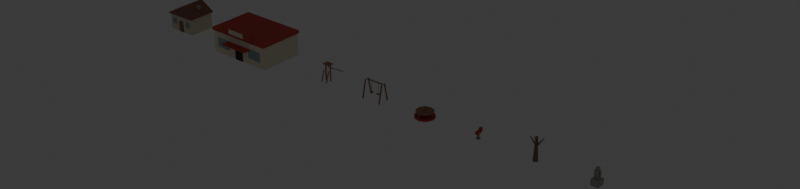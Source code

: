 # Source: ChildhoodMapKit.blend  (saved by Blender 5.2.45; exported with 4.5.12 LTS)
import bpy
from mathutils import Matrix  # noqa: F401  (used for matrix-valued properties, if any)

bpy.ops.wm.read_factory_settings(use_empty=True)
scene = bpy.context.scene
scene.name = 'Scene'

# ---- collections
col_collection = bpy.data.collections.new('Collection'); scene.collection.children.link(col_collection)
col_col_mapkit = bpy.data.collections.new('COL_MapKit'); scene.collection.children.link(col_col_mapkit)

# ---- materials (node trees are filled in below, after node groups)
mat_mat_wall = bpy.data.materials.new('MAT_Wall')
mat_mat_wood = bpy.data.materials.new('MAT_Wood')
mat_mat_glass = bpy.data.materials.new('MAT_Glass')
mat_mat_stone = bpy.data.materials.new('MAT_Stone')
mat_mat_roof = bpy.data.materials.new('MAT_Roof')
mat_mat_cream = bpy.data.materials.new('MAT_Cream')
mat_mat_pizzared = bpy.data.materials.new('MAT_PizzaRed')
mat_mat_dark = bpy.data.materials.new('MAT_Dark')
mat_mat_rustmetal = bpy.data.materials.new('MAT_RustMetal')

# ---- material node trees
mat_mat_wall.use_nodes = True; mat_mat_wall.node_tree.nodes.clear()
_N = mat_mat_wall.node_tree.nodes; _L = mat_mat_wall.node_tree.links
n0 = _N.new('ShaderNodeBsdfPrincipled'); n0.name = 'Principled BSDF'; n0.location = (-200, 100)
n0.inputs[0].default_value = (0.78, 0.72, 0.58, 1.0)
n0.inputs[2].default_value = 1.0
n0.inputs[10].default_value = 0.005
n1 = _N.new('ShaderNodeOutputMaterial'); n1.name = 'Material Output'; n1.location = (200, 100)
_L.new(n0.outputs[0], n1.inputs[0])
n1.is_active_output = True
mat_mat_wood.use_nodes = True; mat_mat_wood.node_tree.nodes.clear()
_N = mat_mat_wood.node_tree.nodes; _L = mat_mat_wood.node_tree.links
n0 = _N.new('ShaderNodeBsdfPrincipled'); n0.name = 'Principled BSDF'; n0.location = (-200, 100)
n0.inputs[0].default_value = (0.3, 0.2, 0.12, 1.0)
n0.inputs[2].default_value = 1.0
n0.inputs[10].default_value = 0.005
n1 = _N.new('ShaderNodeOutputMaterial'); n1.name = 'Material Output'; n1.location = (200, 100)
_L.new(n0.outputs[0], n1.inputs[0])
n1.is_active_output = True
mat_mat_glass.use_nodes = True; mat_mat_glass.node_tree.nodes.clear()
_N = mat_mat_glass.node_tree.nodes; _L = mat_mat_glass.node_tree.links
n0 = _N.new('ShaderNodeBsdfPrincipled'); n0.name = 'Principled BSDF'; n0.location = (-200, 100)
n0.inputs[0].default_value = (0.35, 0.45, 0.45, 1.0)
n0.inputs[2].default_value = 1.0
n0.inputs[10].default_value = 0.005
n1 = _N.new('ShaderNodeOutputMaterial'); n1.name = 'Material Output'; n1.location = (200, 100)
_L.new(n0.outputs[0], n1.inputs[0])
n1.is_active_output = True
mat_mat_stone.use_nodes = True; mat_mat_stone.node_tree.nodes.clear()
_N = mat_mat_stone.node_tree.nodes; _L = mat_mat_stone.node_tree.links
n0 = _N.new('ShaderNodeBsdfPrincipled'); n0.name = 'Principled BSDF'; n0.location = (-200, 100)
n0.inputs[0].default_value = (0.45, 0.45, 0.42, 1.0)
n0.inputs[2].default_value = 1.0
n0.inputs[10].default_value = 0.005
n1 = _N.new('ShaderNodeOutputMaterial'); n1.name = 'Material Output'; n1.location = (200, 100)
_L.new(n0.outputs[0], n1.inputs[0])
n1.is_active_output = True
mat_mat_roof.use_nodes = True; mat_mat_roof.node_tree.nodes.clear()
_N = mat_mat_roof.node_tree.nodes; _L = mat_mat_roof.node_tree.links
n0 = _N.new('ShaderNodeBsdfPrincipled'); n0.name = 'Principled BSDF'; n0.location = (-200, 100)
n0.inputs[0].default_value = (0.35, 0.16, 0.12, 1.0)
n0.inputs[2].default_value = 1.0
n0.inputs[10].default_value = 0.005
n1 = _N.new('ShaderNodeOutputMaterial'); n1.name = 'Material Output'; n1.location = (200, 100)
_L.new(n0.outputs[0], n1.inputs[0])
n1.is_active_output = True
mat_mat_cream.use_nodes = True; mat_mat_cream.node_tree.nodes.clear()
_N = mat_mat_cream.node_tree.nodes; _L = mat_mat_cream.node_tree.links
n0 = _N.new('ShaderNodeBsdfPrincipled'); n0.name = 'Principled BSDF'; n0.location = (-200, 100)
n0.inputs[0].default_value = (0.88, 0.82, 0.66, 1.0)
n0.inputs[2].default_value = 1.0
n0.inputs[10].default_value = 0.005
n1 = _N.new('ShaderNodeOutputMaterial'); n1.name = 'Material Output'; n1.location = (200, 100)
_L.new(n0.outputs[0], n1.inputs[0])
n1.is_active_output = True
mat_mat_pizzared.use_nodes = True; mat_mat_pizzared.node_tree.nodes.clear()
_N = mat_mat_pizzared.node_tree.nodes; _L = mat_mat_pizzared.node_tree.links
n0 = _N.new('ShaderNodeBsdfPrincipled'); n0.name = 'Principled BSDF'; n0.location = (-200, 100)
n0.inputs[0].default_value = (0.65, 0.1, 0.08, 1.0)
n0.inputs[2].default_value = 1.0
n0.inputs[10].default_value = 0.005
n1 = _N.new('ShaderNodeOutputMaterial'); n1.name = 'Material Output'; n1.location = (200, 100)
_L.new(n0.outputs[0], n1.inputs[0])
n1.is_active_output = True
mat_mat_dark.use_nodes = True; mat_mat_dark.node_tree.nodes.clear()
_N = mat_mat_dark.node_tree.nodes; _L = mat_mat_dark.node_tree.links
n0 = _N.new('ShaderNodeBsdfPrincipled'); n0.name = 'Principled BSDF'; n0.location = (-200, 100)
n0.inputs[0].default_value = (0.05, 0.05, 0.06, 1.0)
n0.inputs[2].default_value = 1.0
n0.inputs[10].default_value = 0.005
n1 = _N.new('ShaderNodeOutputMaterial'); n1.name = 'Material Output'; n1.location = (200, 100)
_L.new(n0.outputs[0], n1.inputs[0])
n1.is_active_output = True
mat_mat_rustmetal.use_nodes = True; mat_mat_rustmetal.node_tree.nodes.clear()
_N = mat_mat_rustmetal.node_tree.nodes; _L = mat_mat_rustmetal.node_tree.links
n0 = _N.new('ShaderNodeBsdfPrincipled'); n0.name = 'Principled BSDF'; n0.location = (-200, 100)
n0.inputs[0].default_value = (0.42, 0.22, 0.12, 1.0)
n0.inputs[2].default_value = 1.0
n0.inputs[10].default_value = 0.005
n1 = _N.new('ShaderNodeOutputMaterial'); n1.name = 'Material Output'; n1.location = (200, 100)
_L.new(n0.outputs[0], n1.inputs[0])
n1.is_active_output = True

# ---- world
world_world = bpy.data.worlds.new('World'); scene.world = world_world
world_world.use_nodes = True; world_world.node_tree.nodes.clear()
_N = world_world.node_tree.nodes; _L = world_world.node_tree.links
n0 = _N.new('ShaderNodeOutputWorld'); n0.name = 'World Output'; n0.location = (200, 100)
n1 = _N.new('ShaderNodeBackground'); n1.name = 'Background'; n1.location = (-200, 100)
n1.inputs[0].default_value = (0.05088, 0.05088, 0.05088, 1.0)
_L.new(n1.outputs[0], n0.inputs[0])
n0.is_active_output = True
world_world.color = (0.05088, 0.05088, 0.05088)
world_world.sun_shadow_jitter_overblur = 0.0

# ---- cameras
cam_camera = bpy.data.cameras.new('Camera')
cam_camera.clip_end = 100.0
cam_camera.ortho_scale = 7.314

# ---- lights
light_light = bpy.data.lights.new('Light', 'POINT')
light_light.energy = 1000.0
light_light.shadow_soft_size = 0.1

# ---- meshes
me_sm_house = bpy.data.meshes.new('SM_House')
me_sm_house.from_pydata([(-8.0, -7.0, 0.0), (-8.0, -7.0, 9.0), (-8.0, 7.0, 0.0), (-8.0, 7.0, 9.0), (8.0, -7.0, 0.0), (8.0, -7.0, 9.0), (8.0, 7.0, 0.0), (8.0, 7.0, 9.0), (-1.5, -7.3, 0.0), (-1.5, -7.3, 6.0), (-1.5, -6.9, 0.0), (-1.5, -6.9, 6.0), (1.5, -7.3, 0.0), (1.5, -7.3, 6.0), (1.5, -6.9, 0.0), (1.5, -6.9, 6.0), (-6.5, -7.2, 3.5), (-6.5, -7.2, 6.5), (-6.5, -6.9, 3.5), (-6.5, -6.9, 6.5), (-3.5, -7.2, 3.5), (-3.5, -7.2, 6.5), (-3.5, -6.9, 3.5), (-3.5, -6.9, 6.5), (3.5, -7.2, 3.5), (3.5, -7.2, 6.5), (3.5, -6.9, 3.5), (3.5, -6.9, 6.5), (6.5, -7.2, 3.5), (6.5, -7.2, 6.5), (6.5, -6.9, 3.5), (6.5, -6.9, 6.5), (3.0, 1.0, 9.0), (3.0, 1.0, 13.0), (3.0, 3.0, 9.0), (3.0, 3.0, 13.0), (5.0, 1.0, 9.0), (5.0, 1.0, 13.0), (5.0, 3.0, 9.0), (5.0, 3.0, 13.0), (-9.0, -8.0, 9.0), (9.0, -8.0, 9.0), (9.0, 8.0, 9.0), (-9.0, 8.0, 9.0), (0.0, -8.0, 14.0), (0.0, 8.0, 14.0)], [], [(0, 1, 3, 2), (2, 3, 7, 6), (6, 7, 5, 4), (4, 5, 1, 0), (2, 6, 4, 0), (7, 3, 1, 5), (8, 9, 11, 10), (10, 11, 15, 14), (14, 15, 13, 12), (12, 13, 9, 8), (10, 14, 12, 8), (15, 11, 9, 13), (16, 17, 19, 18), (18, 19, 23, 22), (22, 23, 21, 20), (20, 21, 17, 16), (18, 22, 20, 16), (23, 19, 17, 21), (24, 25, 27, 26), (26, 27, 31, 30), (30, 31, 29, 28), (28, 29, 25, 24), (26, 30, 28, 24), (31, 27, 25, 29), (32, 33, 35, 34), (34, 35, 39, 38), (38, 39, 37, 36), (36, 37, 33, 32), (34, 38, 36, 32), (39, 35, 33, 37), (40, 43, 42, 41), (40, 41, 44), (42, 43, 45), (41, 42, 45, 44), (43, 40, 44, 45)])
me_sm_house.polygons.foreach_set('material_index', [0, 0, 0, 0, 0, 0, 1, 1, 1, 1, 1, 1, 2, 2, 2, 2, 2, 2, 2, 2, 2, 2, 2, 2, 3, 3, 3, 3, 3, 3, 4, 4, 4, 4, 4])
_uv = me_sm_house.uv_layers.new(name='UVMap')
_uv.uv.foreach_set('vector', [0.375, 0.0, 0.625, 0.0, 0.625, 0.25, 0.375, 0.25, 0.375, 0.25, 0.625, 0.25, 0.625, 0.5, 0.375, 0.5, 0.375, 0.5, 0.625, 0.5, 0.625, 0.75, 0.375, 0.75, 0.375, 0.75, 0.625, 0.75, 0.625, 1.0, 0.375, 1.0, 0.125, 0.5, 0.375, 0.5, 0.375, 0.75, 0.125, 0.75, 0.625, 0.5, 0.875, 0.5, 0.875, 0.75, 0.625, 0.75, 0.375, 0.0, 0.625, 0.0, 0.625, 0.25, 0.375, 0.25, 0.375, 0.25, 0.625, 0.25, 0.625, 0.5, 0.375, 0.5, 0.375, 0.5, 0.625, 0.5, 0.625, 0.75, 0.375, 0.75, 0.375, 0.75, 0.625, 0.75, 0.625, 1.0, 0.375, 1.0, 0.125, 0.5, 0.375, 0.5, 0.375, 0.75, 0.125, 0.75, 0.625, 0.5, 0.875, 0.5, 0.875, 0.75, 0.625, 0.75, 0.375, 0.0, 0.625, 0.0, 0.625, 0.25, 0.375, 0.25, 0.375, 0.25, 0.625, 0.25, 0.625, 0.5, 0.375, 0.5, 0.375, 0.5, 0.625, 0.5, 0.625, 0.75, 0.375, 0.75, 0.375, 0.75, 0.625, 0.75, 0.625, 1.0, 0.375, 1.0, 0.125, 0.5, 0.375, 0.5, 0.375, 0.75, 0.125, 0.75, 0.625, 0.5, 0.875, 0.5, 0.875, 0.75, 0.625, 0.75, 0.375, 0.0, 0.625, 0.0, 0.625, 0.25, 0.375, 0.25, 0.375, 0.25, 0.625, 0.25, 0.625, 0.5, 0.375, 0.5, 0.375, 0.5, 0.625, 0.5, 0.625, 0.75, 0.375, 0.75, 0.375, 0.75, 0.625, 0.75, 0.625, 1.0, 0.375, 1.0, 0.125, 0.5, 0.375, 0.5, 0.375, 0.75, 0.125, 0.75, 0.625, 0.5, 0.875, 0.5, 0.875, 0.75, 0.625, 0.75, 0.375, 0.0, 0.625, 0.0, 0.625, 0.25, 0.375, 0.25, 0.375, 0.25, 0.625, 0.25, 0.625, 0.5, 0.375, 0.5, 0.375, 0.5, 0.625, 0.5, 0.625, 0.75, 0.375, 0.75, 0.375, 0.75, 0.625, 0.75, 0.625, 1.0, 0.375, 1.0, 0.125, 0.5, 0.375, 0.5, 0.375, 0.75, 0.125, 0.75, 0.625, 0.5, 0.875, 0.5, 0.875, 0.75, 0.625, 0.75, 0.0, 0.0, 0.0, 0.0, 0.0, 0.0, 0.0, 0.0, 0.0, 0.0, 0.0, 0.0, 0.0, 0.0, 0.0, 0.0, 0.0, 0.0, 0.0, 0.0, 0.0, 0.0, 0.0, 0.0, 0.0, 0.0, 0.0, 0.0, 0.0, 0.0, 0.0, 0.0, 0.0, 0.0, 0.0, 0.0])
me_sm_house.materials.append(mat_mat_wall)
me_sm_house.materials.append(mat_mat_wood)
me_sm_house.materials.append(mat_mat_glass)
me_sm_house.materials.append(mat_mat_stone)
me_sm_house.materials.append(mat_mat_roof)
me_sm_house.update()
me_sm_pizzeria = bpy.data.meshes.new('SM_Pizzeria')
me_sm_pizzeria.from_pydata([(-18.0, -12.0, 0.0), (-18.0, -12.0, 12.0), (-18.0, 12.0, 0.0), (-18.0, 12.0, 12.0), (18.0, -12.0, 0.0), (18.0, -12.0, 12.0), (18.0, 12.0, 0.0), (18.0, 12.0, 12.0), (-18.5, -12.5, 12.0), (-18.5, -12.5, 13.5), (-18.5, 12.5, 12.0), (-18.5, 12.5, 13.5), (18.5, -12.5, 12.0), (18.5, -12.5, 13.5), (18.5, 12.5, 12.0), (18.5, 12.5, 13.5), (-10.0, -13.2, 13.0), (-10.0, -13.2, 17.0), (-10.0, -12.2, 13.0), (-10.0, -12.2, 17.0), (10.0, -13.2, 13.0), (10.0, -13.2, 17.0), (10.0, -12.2, 13.0), (10.0, -12.2, 17.0), (-5.0, -13.55, 13.8), (-5.0, -13.55, 16.2), (-5.0, -13.05, 13.8), (-5.0, -13.05, 16.2), (5.0, -13.55, 13.8), (5.0, -13.55, 16.2), (5.0, -13.05, 13.8), (5.0, -13.05, 16.2), (-8.0, -16.0, 7.7), (-8.0, -16.0, 8.3), (-8.0, -12.0, 7.7), (-8.0, -12.0, 8.3), (8.0, -16.0, 7.7), (8.0, -16.0, 8.3), (8.0, -12.0, 7.7), (8.0, -12.0, 8.3), (-2.5, -12.3, 0.0), (-2.5, -12.3, 8.0), (-2.5, -11.9, 0.0), (-2.5, -11.9, 8.0), (2.5, -12.3, 0.0), (2.5, -12.3, 8.0), (2.5, -11.9, 0.0), (2.5, -11.9, 8.0), (-15.0, -12.25, 3.5), (-15.0, -12.25, 8.5), (-15.0, -11.95, 3.5), (-15.0, -11.95, 8.5), (-7.0, -12.25, 3.5), (-7.0, -12.25, 8.5), (-7.0, -11.95, 3.5), (-7.0, -11.95, 8.5), (7.0, -12.25, 3.5), (7.0, -12.25, 8.5), (7.0, -11.95, 3.5), (7.0, -11.95, 8.5), (15.0, -12.25, 3.5), (15.0, -12.25, 8.5), (15.0, -11.95, 3.5), (15.0, -11.95, 8.5)], [], [(0, 1, 3, 2), (2, 3, 7, 6), (6, 7, 5, 4), (4, 5, 1, 0), (2, 6, 4, 0), (7, 3, 1, 5), (8, 9, 11, 10), (10, 11, 15, 14), (14, 15, 13, 12), (12, 13, 9, 8), (10, 14, 12, 8), (15, 11, 9, 13), (16, 17, 19, 18), (18, 19, 23, 22), (22, 23, 21, 20), (20, 21, 17, 16), (18, 22, 20, 16), (23, 19, 17, 21), (24, 25, 27, 26), (26, 27, 31, 30), (30, 31, 29, 28), (28, 29, 25, 24), (26, 30, 28, 24), (31, 27, 25, 29), (32, 33, 35, 34), (34, 35, 39, 38), (38, 39, 37, 36), (36, 37, 33, 32), (34, 38, 36, 32), (39, 35, 33, 37), (40, 41, 43, 42), (42, 43, 47, 46), (46, 47, 45, 44), (44, 45, 41, 40), (42, 46, 44, 40), (47, 43, 41, 45), (48, 49, 51, 50), (50, 51, 55, 54), (54, 55, 53, 52), (52, 53, 49, 48), (50, 54, 52, 48), (55, 51, 49, 53), (56, 57, 59, 58), (58, 59, 63, 62), (62, 63, 61, 60), (60, 61, 57, 56), (58, 62, 60, 56), (63, 59, 57, 61)])
me_sm_pizzeria.polygons.foreach_set('material_index', [0, 0, 0, 0, 0, 0, 1, 1, 1, 1, 1, 1, 1, 1, 1, 1, 1, 1, 0, 0, 0, 0, 0, 0, 1, 1, 1, 1, 1, 1, 2, 2, 2, 2, 2, 2, 3, 3, 3, 3, 3, 3, 3, 3, 3, 3, 3, 3])
_uv = me_sm_pizzeria.uv_layers.new(name='UVMap')
_uv.uv.foreach_set('vector', [0.375, 0.0, 0.625, 0.0, 0.625, 0.25, 0.375, 0.25, 0.375, 0.25, 0.625, 0.25, 0.625, 0.5, 0.375, 0.5, 0.375, 0.5, 0.625, 0.5, 0.625, 0.75, 0.375, 0.75, 0.375, 0.75, 0.625, 0.75, 0.625, 1.0, 0.375, 1.0, 0.125, 0.5, 0.375, 0.5, 0.375, 0.75, 0.125, 0.75, 0.625, 0.5, 0.875, 0.5, 0.875, 0.75, 0.625, 0.75, 0.375, 0.0, 0.625, 0.0, 0.625, 0.25, 0.375, 0.25, 0.375, 0.25, 0.625, 0.25, 0.625, 0.5, 0.375, 0.5, 0.375, 0.5, 0.625, 0.5, 0.625, 0.75, 0.375, 0.75, 0.375, 0.75, 0.625, 0.75, 0.625, 1.0, 0.375, 1.0, 0.125, 0.5, 0.375, 0.5, 0.375, 0.75, 0.125, 0.75, 0.625, 0.5, 0.875, 0.5, 0.875, 0.75, 0.625, 0.75, 0.375, 0.0, 0.625, 0.0, 0.625, 0.25, 0.375, 0.25, 0.375, 0.25, 0.625, 0.25, 0.625, 0.5, 0.375, 0.5, 0.375, 0.5, 0.625, 0.5, 0.625, 0.75, 0.375, 0.75, 0.375, 0.75, 0.625, 0.75, 0.625, 1.0, 0.375, 1.0, 0.125, 0.5, 0.375, 0.5, 0.375, 0.75, 0.125, 0.75, 0.625, 0.5, 0.875, 0.5, 0.875, 0.75, 0.625, 0.75, 0.375, 0.0, 0.625, 0.0, 0.625, 0.25, 0.375, 0.25, 0.375, 0.25, 0.625, 0.25, 0.625, 0.5, 0.375, 0.5, 0.375, 0.5, 0.625, 0.5, 0.625, 0.75, 0.375, 0.75, 0.375, 0.75, 0.625, 0.75, 0.625, 1.0, 0.375, 1.0, 0.125, 0.5, 0.375, 0.5, 0.375, 0.75, 0.125, 0.75, 0.625, 0.5, 0.875, 0.5, 0.875, 0.75, 0.625, 0.75, 0.375, 0.0, 0.625, 0.0, 0.625, 0.25, 0.375, 0.25, 0.375, 0.25, 0.625, 0.25, 0.625, 0.5, 0.375, 0.5, 0.375, 0.5, 0.625, 0.5, 0.625, 0.75, 0.375, 0.75, 0.375, 0.75, 0.625, 0.75, 0.625, 1.0, 0.375, 1.0, 0.125, 0.5, 0.375, 0.5, 0.375, 0.75, 0.125, 0.75, 0.625, 0.5, 0.875, 0.5, 0.875, 0.75, 0.625, 0.75, 0.375, 0.0, 0.625, 0.0, 0.625, 0.25, 0.375, 0.25, 0.375, 0.25, 0.625, 0.25, 0.625, 0.5, 0.375, 0.5, 0.375, 0.5, 0.625, 0.5, 0.625, 0.75, 0.375, 0.75, 0.375, 0.75, 0.625, 0.75, 0.625, 1.0, 0.375, 1.0, 0.125, 0.5, 0.375, 0.5, 0.375, 0.75, 0.125, 0.75, 0.625, 0.5, 0.875, 0.5, 0.875, 0.75, 0.625, 0.75, 0.375, 0.0, 0.625, 0.0, 0.625, 0.25, 0.375, 0.25, 0.375, 0.25, 0.625, 0.25, 0.625, 0.5, 0.375, 0.5, 0.375, 0.5, 0.625, 0.5, 0.625, 0.75, 0.375, 0.75, 0.375, 0.75, 0.625, 0.75, 0.625, 1.0, 0.375, 1.0, 0.125, 0.5, 0.375, 0.5, 0.375, 0.75, 0.125, 0.75, 0.625, 0.5, 0.875, 0.5, 0.875, 0.75, 0.625, 0.75, 0.375, 0.0, 0.625, 0.0, 0.625, 0.25, 0.375, 0.25, 0.375, 0.25, 0.625, 0.25, 0.625, 0.5, 0.375, 0.5, 0.375, 0.5, 0.625, 0.5, 0.625, 0.75, 0.375, 0.75, 0.375, 0.75, 0.625, 0.75, 0.625, 1.0, 0.375, 1.0, 0.125, 0.5, 0.375, 0.5, 0.375, 0.75, 0.125, 0.75, 0.625, 0.5, 0.875, 0.5, 0.875, 0.75, 0.625, 0.75])
me_sm_pizzeria.materials.append(mat_mat_cream)
me_sm_pizzeria.materials.append(mat_mat_pizzared)
me_sm_pizzeria.materials.append(mat_mat_dark)
me_sm_pizzeria.materials.append(mat_mat_glass)
me_sm_pizzeria.update()
me_sm_slide = bpy.data.meshes.new('SM_Slide')
me_sm_slide.from_pydata([(-1.75, -0.25, 0.0), (-1.75, -0.25, 9.0), (-1.75, 0.25, 0.0), (-1.75, 0.25, 9.0), (-1.25, -0.25, 0.0), (-1.25, -0.25, 9.0), (-1.25, 0.25, 0.0), (-1.25, 0.25, 9.0), (1.25, -0.25, 0.0), (1.25, -0.25, 9.0), (1.25, 0.25, 0.0), (1.25, 0.25, 9.0), (1.75, -0.25, 0.0), (1.75, -0.25, 9.0), (1.75, 0.25, 0.0), (1.75, 0.25, 9.0), (-2.0, -1.5, 8.8), (-2.0, -1.5, 9.2), (-2.0, 1.5, 8.8), (-2.0, 1.5, 9.2), (2.0, -1.5, 8.8), (2.0, -1.5, 9.2), (2.0, 1.5, 8.8), (2.0, 1.5, 9.2), (-1.5, 1.304, 6.457), (-1.5, 1.463, 6.712), (-1.5, 8.937, 1.688), (-1.5, 9.096, 1.943), (1.5, 1.304, 6.457), (1.5, 1.463, 6.712), (1.5, 8.937, 1.688), (1.5, 9.096, 1.943), (-1.7, -3.317, 0.2086), (-1.7, -1.463, 5.915), (-1.7, -2.937, 0.08503), (-1.7, -1.083, 5.791), (-1.3, -3.317, 0.2086), (-1.3, -1.463, 5.915), (-1.3, -2.937, 0.08503), (-1.3, -1.083, 5.791), (1.3, -3.317, 0.2086), (1.3, -1.463, 5.915), (1.3, -2.937, 0.08503), (1.3, -1.083, 5.791), (1.7, -3.317, 0.2086), (1.7, -1.463, 5.915), (1.7, -2.937, 0.08503), (1.7, -1.083, 5.791)], [], [(0, 1, 3, 2), (2, 3, 7, 6), (6, 7, 5, 4), (4, 5, 1, 0), (2, 6, 4, 0), (7, 3, 1, 5), (8, 9, 11, 10), (10, 11, 15, 14), (14, 15, 13, 12), (12, 13, 9, 8), (10, 14, 12, 8), (15, 11, 9, 13), (16, 17, 19, 18), (18, 19, 23, 22), (22, 23, 21, 20), (20, 21, 17, 16), (18, 22, 20, 16), (23, 19, 17, 21), (24, 25, 27, 26), (26, 27, 31, 30), (30, 31, 29, 28), (28, 29, 25, 24), (26, 30, 28, 24), (31, 27, 25, 29), (32, 33, 35, 34), (34, 35, 39, 38), (38, 39, 37, 36), (36, 37, 33, 32), (34, 38, 36, 32), (39, 35, 33, 37), (40, 41, 43, 42), (42, 43, 47, 46), (46, 47, 45, 44), (44, 45, 41, 40), (42, 46, 44, 40), (47, 43, 41, 45)])
_uv = me_sm_slide.uv_layers.new(name='UVMap')
_uv.uv.foreach_set('vector', [0.375, 0.0, 0.625, 0.0, 0.625, 0.25, 0.375, 0.25, 0.375, 0.25, 0.625, 0.25, 0.625, 0.5, 0.375, 0.5, 0.375, 0.5, 0.625, 0.5, 0.625, 0.75, 0.375, 0.75, 0.375, 0.75, 0.625, 0.75, 0.625, 1.0, 0.375, 1.0, 0.125, 0.5, 0.375, 0.5, 0.375, 0.75, 0.125, 0.75, 0.625, 0.5, 0.875, 0.5, 0.875, 0.75, 0.625, 0.75, 0.375, 0.0, 0.625, 0.0, 0.625, 0.25, 0.375, 0.25, 0.375, 0.25, 0.625, 0.25, 0.625, 0.5, 0.375, 0.5, 0.375, 0.5, 0.625, 0.5, 0.625, 0.75, 0.375, 0.75, 0.375, 0.75, 0.625, 0.75, 0.625, 1.0, 0.375, 1.0, 0.125, 0.5, 0.375, 0.5, 0.375, 0.75, 0.125, 0.75, 0.625, 0.5, 0.875, 0.5, 0.875, 0.75, 0.625, 0.75, 0.375, 0.0, 0.625, 0.0, 0.625, 0.25, 0.375, 0.25, 0.375, 0.25, 0.625, 0.25, 0.625, 0.5, 0.375, 0.5, 0.375, 0.5, 0.625, 0.5, 0.625, 0.75, 0.375, 0.75, 0.375, 0.75, 0.625, 0.75, 0.625, 1.0, 0.375, 1.0, 0.125, 0.5, 0.375, 0.5, 0.375, 0.75, 0.125, 0.75, 0.625, 0.5, 0.875, 0.5, 0.875, 0.75, 0.625, 0.75, 0.375, 0.0, 0.625, 0.0, 0.625, 0.25, 0.375, 0.25, 0.375, 0.25, 0.625, 0.25, 0.625, 0.5, 0.375, 0.5, 0.375, 0.5, 0.625, 0.5, 0.625, 0.75, 0.375, 0.75, 0.375, 0.75, 0.625, 0.75, 0.625, 1.0, 0.375, 1.0, 0.125, 0.5, 0.375, 0.5, 0.375, 0.75, 0.125, 0.75, 0.625, 0.5, 0.875, 0.5, 0.875, 0.75, 0.625, 0.75, 0.375, 0.0, 0.625, 0.0, 0.625, 0.25, 0.375, 0.25, 0.375, 0.25, 0.625, 0.25, 0.625, 0.5, 0.375, 0.5, 0.375, 0.5, 0.625, 0.5, 0.625, 0.75, 0.375, 0.75, 0.375, 0.75, 0.625, 0.75, 0.625, 1.0, 0.375, 1.0, 0.125, 0.5, 0.375, 0.5, 0.375, 0.75, 0.125, 0.75, 0.625, 0.5, 0.875, 0.5, 0.875, 0.75, 0.625, 0.75, 0.375, 0.0, 0.625, 0.0, 0.625, 0.25, 0.375, 0.25, 0.375, 0.25, 0.625, 0.25, 0.625, 0.5, 0.375, 0.5, 0.375, 0.5, 0.625, 0.5, 0.625, 0.75, 0.375, 0.75, 0.375, 0.75, 0.625, 0.75, 0.625, 1.0, 0.375, 1.0, 0.125, 0.5, 0.375, 0.5, 0.375, 0.75, 0.125, 0.75, 0.625, 0.5, 0.875, 0.5, 0.875, 0.75, 0.625, 0.75])
me_sm_slide.materials.append(mat_mat_rustmetal)
me_sm_slide.update()
me_sm_swing = bpy.data.meshes.new('SM_Swing')
me_sm_swing.from_pydata([(-9.0, 0.3, -5.0), (-9.0, 0.3, 5.0), (-8.788, 0.2121, -5.0), (-8.788, 0.2121, 5.0), (-8.7, 0.0, -5.0), (-8.7, 0.0, 5.0), (-8.788, -0.2121, -5.0), (-8.788, -0.2121, 5.0), (-9.0, -0.3, -5.0), (-9.0, -0.3, 5.0), (-9.212, -0.2121, -5.0), (-9.212, -0.2121, 5.0), (-9.3, 0.0, -5.0), (-9.3, 0.0, 5.0), (-9.212, 0.2121, -5.0), (-9.212, 0.2121, 5.0), (0.1942, -3.232, -5.25), (-9.098, -1.257, -5.25), (0.2982, -2.743, -5.25), (-8.994, -0.7679, -5.25), (0.1942, -3.232, -4.75), (-9.098, -1.257, -4.75), (0.2982, -2.743, -4.75), (-8.994, -0.7679, -4.75), (0.2982, 2.743, -5.25), (-8.994, 0.7679, -5.25), (0.1942, 3.232, -5.25), (-9.098, 1.257, -5.25), (0.2982, 2.743, -4.75), (-8.994, 0.7679, -4.75), (0.1942, 3.232, -4.75), (-9.098, 1.257, -4.75), (0.1942, -3.232, 4.75), (-9.098, -1.257, 4.75), (0.2982, -2.743, 4.75), (-8.994, -0.7679, 4.75), (0.1942, -3.232, 5.25), (-9.098, -1.257, 5.25), (0.2982, -2.743, 5.25), (-8.994, -0.7679, 5.25), (0.2982, 2.743, 4.75), (-8.994, 0.7679, 4.75), (0.1942, 3.232, 4.75), (-9.098, 1.257, 4.75), (0.2982, 2.743, 5.25), (-8.994, 0.7679, 5.25), (0.1942, 3.232, 5.25), (-9.098, 1.257, 5.25), (-2.85, -0.4, -3.0), (-3.15, -0.4, -3.0), (-2.85, 0.4, -3.0), (-3.15, 0.4, -3.0), (-2.85, -0.4, -1.0), (-3.15, -0.4, -1.0), (-2.85, 0.4, -1.0), (-3.15, 0.4, -1.0), (-2.85, -0.4, 1.0), (-3.15, -0.4, 1.0), (-2.85, 0.4, 1.0), (-3.15, 0.4, 1.0), (-2.85, -0.4, 3.0), (-3.15, -0.4, 3.0), (-2.85, 0.4, 3.0), (-3.15, 0.4, 3.0), (-3.1, -0.05, -2.05), (-8.9, -0.05, -2.05), (-3.1, 0.05, -2.05), (-8.9, 0.05, -2.05), (-3.1, -0.05, -1.95), (-8.9, -0.05, -1.95), (-3.1, 0.05, -1.95), (-8.9, 0.05, -1.95), (-3.1, -0.05, 1.95), (-8.9, -0.05, 1.95), (-3.1, 0.05, 1.95), (-8.9, 0.05, 1.95), (-3.1, -0.05, 2.05), (-8.9, -0.05, 2.05), (-3.1, 0.05, 2.05), (-8.9, 0.05, 2.05)], [], [(0, 1, 3, 2), (2, 3, 5, 4), (4, 5, 7, 6), (6, 7, 9, 8), (8, 9, 11, 10), (10, 11, 13, 12), (3, 1, 15, 13, 11, 9, 7, 5), (12, 13, 15, 14), (14, 15, 1, 0), (0, 2, 4, 6, 8, 10, 12, 14), (16, 17, 19, 18), (18, 19, 23, 22), (22, 23, 21, 20), (20, 21, 17, 16), (18, 22, 20, 16), (23, 19, 17, 21), (24, 25, 27, 26), (26, 27, 31, 30), (30, 31, 29, 28), (28, 29, 25, 24), (26, 30, 28, 24), (31, 27, 25, 29), (32, 33, 35, 34), (34, 35, 39, 38), (38, 39, 37, 36), (36, 37, 33, 32), (34, 38, 36, 32), (39, 35, 33, 37), (40, 41, 43, 42), (42, 43, 47, 46), (46, 47, 45, 44), (44, 45, 41, 40), (42, 46, 44, 40), (47, 43, 41, 45), (48, 49, 51, 50), (50, 51, 55, 54), (54, 55, 53, 52), (52, 53, 49, 48), (50, 54, 52, 48), (55, 51, 49, 53), (56, 57, 59, 58), (58, 59, 63, 62), (62, 63, 61, 60), (60, 61, 57, 56), (58, 62, 60, 56), (63, 59, 57, 61), (64, 65, 67, 66), (66, 67, 71, 70), (70, 71, 69, 68), (68, 69, 65, 64), (66, 70, 68, 64), (71, 67, 65, 69), (72, 73, 75, 74), (74, 75, 79, 78), (78, 79, 77, 76), (76, 77, 73, 72), (74, 78, 76, 72), (79, 75, 73, 77)])
me_sm_swing.polygons.foreach_set('material_index', [0, 0, 0, 0, 0, 0, 0, 0, 0, 0, 0, 0, 0, 0, 0, 0, 0, 0, 0, 0, 0, 0, 0, 0, 0, 0, 0, 0, 0, 0, 0, 0, 0, 0, 1, 1, 1, 1, 1, 1, 1, 1, 1, 1, 1, 1, 2, 2, 2, 2, 2, 2, 2, 2, 2, 2, 2, 2])
_uv = me_sm_swing.uv_layers.new(name='UVMap')
_uv.uv.foreach_set('vector', [1.0, 0.5, 1.0, 1.0, 0.875, 1.0, 0.875, 0.5, 0.875, 0.5, 0.875, 1.0, 0.75, 1.0, 0.75, 0.5, 0.75, 0.5, 0.75, 1.0, 0.625, 1.0, 0.625, 0.5, 0.625, 0.5, 0.625, 1.0, 0.5, 1.0, 0.5, 0.5, 0.5, 0.5, 0.5, 1.0, 0.375, 1.0, 0.375, 0.5, 0.375, 0.5, 0.375, 1.0, 0.25, 1.0, 0.25, 0.5, 0.4197, 0.4197, 0.25, 0.49, 0.08029, 0.4197, 0.01, 0.25, 0.08029, 0.08029, 0.25, 0.01, 0.4197, 0.08029, 0.49, 0.25, 0.25, 0.5, 0.25, 1.0, 0.125, 1.0, 0.125, 0.5, 0.125, 0.5, 0.125, 1.0, 0.0, 1.0, 0.0, 0.5, 0.75, 0.49, 0.9197, 0.4197, 0.99, 0.25, 0.9197, 0.08029, 0.75, 0.01, 0.5803, 0.08029, 0.51, 0.25, 0.5803, 0.4197, 0.375, 0.0, 0.625, 0.0, 0.625, 0.25, 0.375, 0.25, 0.375, 0.25, 0.625, 0.25, 0.625, 0.5, 0.375, 0.5, 0.375, 0.5, 0.625, 0.5, 0.625, 0.75, 0.375, 0.75, 0.375, 0.75, 0.625, 0.75, 0.625, 1.0, 0.375, 1.0, 0.125, 0.5, 0.375, 0.5, 0.375, 0.75, 0.125, 0.75, 0.625, 0.5, 0.875, 0.5, 0.875, 0.75, 0.625, 0.75, 0.375, 0.0, 0.625, 0.0, 0.625, 0.25, 0.375, 0.25, 0.375, 0.25, 0.625, 0.25, 0.625, 0.5, 0.375, 0.5, 0.375, 0.5, 0.625, 0.5, 0.625, 0.75, 0.375, 0.75, 0.375, 0.75, 0.625, 0.75, 0.625, 1.0, 0.375, 1.0, 0.125, 0.5, 0.375, 0.5, 0.375, 0.75, 0.125, 0.75, 0.625, 0.5, 0.875, 0.5, 0.875, 0.75, 0.625, 0.75, 0.375, 0.0, 0.625, 0.0, 0.625, 0.25, 0.375, 0.25, 0.375, 0.25, 0.625, 0.25, 0.625, 0.5, 0.375, 0.5, 0.375, 0.5, 0.625, 0.5, 0.625, 0.75, 0.375, 0.75, 0.375, 0.75, 0.625, 0.75, 0.625, 1.0, 0.375, 1.0, 0.125, 0.5, 0.375, 0.5, 0.375, 0.75, 0.125, 0.75, 0.625, 0.5, 0.875, 0.5, 0.875, 0.75, 0.625, 0.75, 0.375, 0.0, 0.625, 0.0, 0.625, 0.25, 0.375, 0.25, 0.375, 0.25, 0.625, 0.25, 0.625, 0.5, 0.375, 0.5, 0.375, 0.5, 0.625, 0.5, 0.625, 0.75, 0.375, 0.75, 0.375, 0.75, 0.625, 0.75, 0.625, 1.0, 0.375, 1.0, 0.125, 0.5, 0.375, 0.5, 0.375, 0.75, 0.125, 0.75, 0.625, 0.5, 0.875, 0.5, 0.875, 0.75, 0.625, 0.75, 0.375, 0.0, 0.625, 0.0, 0.625, 0.25, 0.375, 0.25, 0.375, 0.25, 0.625, 0.25, 0.625, 0.5, 0.375, 0.5, 0.375, 0.5, 0.625, 0.5, 0.625, 0.75, 0.375, 0.75, 0.375, 0.75, 0.625, 0.75, 0.625, 1.0, 0.375, 1.0, 0.125, 0.5, 0.375, 0.5, 0.375, 0.75, 0.125, 0.75, 0.625, 0.5, 0.875, 0.5, 0.875, 0.75, 0.625, 0.75, 0.375, 0.0, 0.625, 0.0, 0.625, 0.25, 0.375, 0.25, 0.375, 0.25, 0.625, 0.25, 0.625, 0.5, 0.375, 0.5, 0.375, 0.5, 0.625, 0.5, 0.625, 0.75, 0.375, 0.75, 0.375, 0.75, 0.625, 0.75, 0.625, 1.0, 0.375, 1.0, 0.125, 0.5, 0.375, 0.5, 0.375, 0.75, 0.125, 0.75, 0.625, 0.5, 0.875, 0.5, 0.875, 0.75, 0.625, 0.75, 0.375, 0.0, 0.625, 0.0, 0.625, 0.25, 0.375, 0.25, 0.375, 0.25, 0.625, 0.25, 0.625, 0.5, 0.375, 0.5, 0.375, 0.5, 0.625, 0.5, 0.625, 0.75, 0.375, 0.75, 0.375, 0.75, 0.625, 0.75, 0.625, 1.0, 0.375, 1.0, 0.125, 0.5, 0.375, 0.5, 0.375, 0.75, 0.125, 0.75, 0.625, 0.5, 0.875, 0.5, 0.875, 0.75, 0.625, 0.75, 0.375, 0.0, 0.625, 0.0, 0.625, 0.25, 0.375, 0.25, 0.375, 0.25, 0.625, 0.25, 0.625, 0.5, 0.375, 0.5, 0.375, 0.5, 0.625, 0.5, 0.625, 0.75, 0.375, 0.75, 0.375, 0.75, 0.625, 0.75, 0.625, 1.0, 0.375, 1.0, 0.125, 0.5, 0.375, 0.5, 0.375, 0.75, 0.125, 0.75, 0.625, 0.5, 0.875, 0.5, 0.875, 0.75, 0.625, 0.75])
me_sm_swing.materials.append(mat_mat_rustmetal)
me_sm_swing.materials.append(mat_mat_wood)
me_sm_swing.materials.append(mat_mat_dark)
me_sm_swing.update()
me_sm_carousel = bpy.data.meshes.new('SM_Carousel')
me_sm_carousel.from_pydata([(0.0, 5.0, 0.6), (0.0, 5.0, 1.4), (2.5, 4.33, 0.6), (2.5, 4.33, 1.4), (4.33, 2.5, 0.6), (4.33, 2.5, 1.4), (5.0, 0.0, 0.6), (5.0, 0.0, 1.4), (4.33, -2.5, 0.6), (4.33, -2.5, 1.4), (2.5, -4.33, 0.6), (2.5, -4.33, 1.4), (0.0, -5.0, 0.6), (0.0, -5.0, 1.4), (-2.5, -4.33, 0.6), (-2.5, -4.33, 1.4), (-4.33, -2.5, 0.6), (-4.33, -2.5, 1.4), (-5.0, 0.0, 0.6), (-5.0, 0.0, 1.4), (-4.33, 2.5, 0.6), (-4.33, 2.5, 1.4), (-2.5, 4.33, 0.6), (-2.5, 4.33, 1.4), (0.0, 0.4, 1.0), (0.0, 0.4, 6.0), (0.3464, 0.2, 1.0), (0.3464, 0.2, 6.0), (0.3464, -0.2, 1.0), (0.3464, -0.2, 6.0), (0.0, -0.4, 1.0), (0.0, -0.4, 6.0), (-0.3464, -0.2, 1.0), (-0.3464, -0.2, 6.0), (-0.3464, 0.2, 1.0), (-0.3464, 0.2, 6.0), (4.25, -0.15, 1.2), (4.25, -0.15, 3.6), (4.25, 0.15, 1.2), (4.25, 0.15, 3.6), (4.55, -0.15, 1.2), (4.55, -0.15, 3.6), (4.55, 0.15, 1.2), (4.55, 0.15, 3.6), (-0.15, 4.25, 1.2), (-0.15, 4.25, 3.6), (-0.15, 4.55, 1.2), (-0.15, 4.55, 3.6), (0.15, 4.25, 1.2), (0.15, 4.25, 3.6), (0.15, 4.55, 1.2), (0.15, 4.55, 3.6), (-4.55, -0.15, 1.2), (-4.55, -0.15, 3.6), (-4.55, 0.15, 1.2), (-4.55, 0.15, 3.6), (-4.25, -0.15, 1.2), (-4.25, -0.15, 3.6), (-4.25, 0.15, 1.2), (-4.25, 0.15, 3.6), (-0.15, -4.55, 1.2), (-0.15, -4.55, 3.6), (-0.15, -4.25, 1.2), (-0.15, -4.25, 3.6), (0.15, -4.55, 1.2), (0.15, -4.55, 3.6), (0.15, -4.25, 1.2), (0.15, -4.25, 3.6), (0.0, 4.4, 3.45), (0.0, 4.4, 3.75), (2.2, 3.811, 3.45), (2.2, 3.811, 3.75), (3.811, 2.2, 3.45), (3.811, 2.2, 3.75), (4.4, 0.0, 3.45), (4.4, 0.0, 3.75), (3.811, -2.2, 3.45), (3.811, -2.2, 3.75), (2.2, -3.811, 3.45), (2.2, -3.811, 3.75), (0.0, -4.4, 3.45), (0.0, -4.4, 3.75), (-2.2, -3.811, 3.45), (-2.2, -3.811, 3.75), (-3.811, -2.2, 3.45), (-3.811, -2.2, 3.75), (-4.4, 0.0, 3.45), (-4.4, 0.0, 3.75), (-3.811, 2.2, 3.45), (-3.811, 2.2, 3.75), (-2.2, 3.811, 3.45), (-2.2, 3.811, 3.75)], [], [(0, 1, 3, 2), (2, 3, 5, 4), (4, 5, 7, 6), (6, 7, 9, 8), (8, 9, 11, 10), (10, 11, 13, 12), (12, 13, 15, 14), (14, 15, 17, 16), (16, 17, 19, 18), (18, 19, 21, 20), (3, 1, 23, 21, 19, 17, 15, 13, 11, 9, 7, 5), (20, 21, 23, 22), (22, 23, 1, 0), (0, 2, 4, 6, 8, 10, 12, 14, 16, 18, 20, 22), (24, 25, 27, 26), (26, 27, 29, 28), (28, 29, 31, 30), (30, 31, 33, 32), (27, 25, 35, 33, 31, 29), (32, 33, 35, 34), (34, 35, 25, 24), (24, 26, 28, 30, 32, 34), (36, 37, 39, 38), (38, 39, 43, 42), (42, 43, 41, 40), (40, 41, 37, 36), (38, 42, 40, 36), (43, 39, 37, 41), (44, 45, 47, 46), (46, 47, 51, 50), (50, 51, 49, 48), (48, 49, 45, 44), (46, 50, 48, 44), (51, 47, 45, 49), (52, 53, 55, 54), (54, 55, 59, 58), (58, 59, 57, 56), (56, 57, 53, 52), (54, 58, 56, 52), (59, 55, 53, 57), (60, 61, 63, 62), (62, 63, 67, 66), (66, 67, 65, 64), (64, 65, 61, 60), (62, 66, 64, 60), (67, 63, 61, 65), (68, 69, 71, 70), (70, 71, 73, 72), (72, 73, 75, 74), (74, 75, 77, 76), (76, 77, 79, 78), (78, 79, 81, 80), (80, 81, 83, 82), (82, 83, 85, 84), (84, 85, 87, 86), (86, 87, 89, 88), (71, 69, 91, 89, 87, 85, 83, 81, 79, 77, 75, 73), (88, 89, 91, 90), (90, 91, 69, 68), (68, 70, 72, 74, 76, 78, 80, 82, 84, 86, 88, 90)])
me_sm_carousel.polygons.foreach_set('material_index', [0, 0, 0, 0, 0, 0, 0, 0, 0, 0, 0, 0, 0, 0, 1, 1, 1, 1, 1, 1, 1, 1, 1, 1, 1, 1, 1, 1, 1, 1, 1, 1, 1, 1, 1, 1, 1, 1, 1, 1, 1, 1, 1, 1, 1, 1, 1, 1, 1, 1, 1, 1, 1, 1, 1, 1, 1, 1, 1, 1])
_uv = me_sm_carousel.uv_layers.new(name='UVMap')
_uv.uv.foreach_set('vector', [1.0, 0.5, 1.0, 1.0, 0.9167, 1.0, 0.9167, 0.5, 0.9167, 0.5, 0.9167, 1.0, 0.8333, 1.0, 0.8333, 0.5, 0.8333, 0.5, 0.8333, 1.0, 0.75, 1.0, 0.75, 0.5, 0.75, 0.5, 0.75, 1.0, 0.6667, 1.0, 0.6667, 0.5, 0.6667, 0.5, 0.6667, 1.0, 0.5833, 1.0, 0.5833, 0.5, 0.5833, 0.5, 0.5833, 1.0, 0.5, 1.0, 0.5, 0.5, 0.5, 0.5, 0.5, 1.0, 0.4167, 1.0, 0.4167, 0.5, 0.4167, 0.5, 0.4167, 1.0, 0.3333, 1.0, 0.3333, 0.5, 0.3333, 0.5, 0.3333, 1.0, 0.25, 1.0, 0.25, 0.5, 0.25, 0.5, 0.25, 1.0, 0.1667, 1.0, 0.1667, 0.5, 0.37, 0.4578, 0.25, 0.49, 0.13, 0.4578, 0.04215, 0.37, 0.01, 0.25, 0.04215, 0.13, 0.13, 0.04215, 0.25, 0.01, 0.37, 0.04215, 0.4578, 0.13, 0.49, 0.25, 0.4578, 0.37, 0.1667, 0.5, 0.1667, 1.0, 0.08333, 1.0, 0.08333, 0.5, 0.08333, 0.5, 0.08333, 1.0, 7.451e-08, 1.0, 7.451e-08, 0.5, 0.75, 0.49, 0.87, 0.4578, 0.9578, 0.37, 0.99, 0.25, 0.9578, 0.13, 0.87, 0.04215, 0.75, 0.01, 0.63, 0.04215, 0.5422, 0.13, 0.51, 0.25, 0.5422, 0.37, 0.63, 0.4578, 1.0, 0.5, 1.0, 1.0, 0.8333, 1.0, 0.8333, 0.5, 0.8333, 0.5, 0.8333, 1.0, 0.6667, 1.0, 0.6667, 0.5, 0.6667, 0.5, 0.6667, 1.0, 0.5, 1.0, 0.5, 0.5, 0.5, 0.5, 0.5, 1.0, 0.3333, 1.0, 0.3333, 0.5, 0.4578, 0.37, 0.25, 0.49, 0.04215, 0.37, 0.04215, 0.13, 0.25, 0.01, 0.4578, 0.13, 0.3333, 0.5, 0.3333, 1.0, 0.1667, 1.0, 0.1667, 0.5, 0.1667, 0.5, 0.1667, 1.0, -8.941e-08, 1.0, -8.941e-08, 0.5, 0.75, 0.49, 0.9578, 0.37, 0.9578, 0.13, 0.75, 0.01, 0.5422, 0.13, 0.5422, 0.37, 0.375, 0.0, 0.625, 0.0, 0.625, 0.25, 0.375, 0.25, 0.375, 0.25, 0.625, 0.25, 0.625, 0.5, 0.375, 0.5, 0.375, 0.5, 0.625, 0.5, 0.625, 0.75, 0.375, 0.75, 0.375, 0.75, 0.625, 0.75, 0.625, 1.0, 0.375, 1.0, 0.125, 0.5, 0.375, 0.5, 0.375, 0.75, 0.125, 0.75, 0.625, 0.5, 0.875, 0.5, 0.875, 0.75, 0.625, 0.75, 0.375, 0.0, 0.625, 0.0, 0.625, 0.25, 0.375, 0.25, 0.375, 0.25, 0.625, 0.25, 0.625, 0.5, 0.375, 0.5, 0.375, 0.5, 0.625, 0.5, 0.625, 0.75, 0.375, 0.75, 0.375, 0.75, 0.625, 0.75, 0.625, 1.0, 0.375, 1.0, 0.125, 0.5, 0.375, 0.5, 0.375, 0.75, 0.125, 0.75, 0.625, 0.5, 0.875, 0.5, 0.875, 0.75, 0.625, 0.75, 0.375, 0.0, 0.625, 0.0, 0.625, 0.25, 0.375, 0.25, 0.375, 0.25, 0.625, 0.25, 0.625, 0.5, 0.375, 0.5, 0.375, 0.5, 0.625, 0.5, 0.625, 0.75, 0.375, 0.75, 0.375, 0.75, 0.625, 0.75, 0.625, 1.0, 0.375, 1.0, 0.125, 0.5, 0.375, 0.5, 0.375, 0.75, 0.125, 0.75, 0.625, 0.5, 0.875, 0.5, 0.875, 0.75, 0.625, 0.75, 0.375, 0.0, 0.625, 0.0, 0.625, 0.25, 0.375, 0.25, 0.375, 0.25, 0.625, 0.25, 0.625, 0.5, 0.375, 0.5, 0.375, 0.5, 0.625, 0.5, 0.625, 0.75, 0.375, 0.75, 0.375, 0.75, 0.625, 0.75, 0.625, 1.0, 0.375, 1.0, 0.125, 0.5, 0.375, 0.5, 0.375, 0.75, 0.125, 0.75, 0.625, 0.5, 0.875, 0.5, 0.875, 0.75, 0.625, 0.75, 1.0, 0.5, 1.0, 1.0, 0.9167, 1.0, 0.9167, 0.5, 0.9167, 0.5, 0.9167, 1.0, 0.8333, 1.0, 0.8333, 0.5, 0.8333, 0.5, 0.8333, 1.0, 0.75, 1.0, 0.75, 0.5, 0.75, 0.5, 0.75, 1.0, 0.6667, 1.0, 0.6667, 0.5, 0.6667, 0.5, 0.6667, 1.0, 0.5833, 1.0, 0.5833, 0.5, 0.5833, 0.5, 0.5833, 1.0, 0.5, 1.0, 0.5, 0.5, 0.5, 0.5, 0.5, 1.0, 0.4167, 1.0, 0.4167, 0.5, 0.4167, 0.5, 0.4167, 1.0, 0.3333, 1.0, 0.3333, 0.5, 0.3333, 0.5, 0.3333, 1.0, 0.25, 1.0, 0.25, 0.5, 0.25, 0.5, 0.25, 1.0, 0.1667, 1.0, 0.1667, 0.5, 0.37, 0.4578, 0.25, 0.49, 0.13, 0.4578, 0.04215, 0.37, 0.01, 0.25, 0.04215, 0.13, 0.13, 0.04215, 0.25, 0.01, 0.37, 0.04215, 0.4578, 0.13, 0.49, 0.25, 0.4578, 0.37, 0.1667, 0.5, 0.1667, 1.0, 0.08333, 1.0, 0.08333, 0.5, 0.08333, 0.5, 0.08333, 1.0, 7.451e-08, 1.0, 7.451e-08, 0.5, 0.75, 0.49, 0.87, 0.4578, 0.9578, 0.37, 0.99, 0.25, 0.9578, 0.13, 0.87, 0.04215, 0.75, 0.01, 0.63, 0.04215, 0.5422, 0.13, 0.51, 0.25, 0.5422, 0.37, 0.63, 0.4578])
me_sm_carousel.materials.append(mat_mat_pizzared)
me_sm_carousel.materials.append(mat_mat_rustmetal)
me_sm_carousel.update()
me_sm_springrider = bpy.data.meshes.new('SM_SpringRider')
me_sm_springrider.from_pydata([(0.0, 1.1, 0.0), (0.0, 1.1, 0.4), (0.7778, 0.7778, 0.0), (0.7778, 0.7778, 0.4), (1.1, 0.0, 0.0), (1.1, 0.0, 0.4), (0.7778, -0.7778, 0.0), (0.7778, -0.7778, 0.4), (0.0, -1.1, 0.0), (0.0, -1.1, 0.4), (-0.7778, -0.7778, 0.0), (-0.7778, -0.7778, 0.4), (-1.1, 0.0, 0.0), (-1.1, 0.0, 0.4), (-0.7778, 0.7778, 0.0), (-0.7778, 0.7778, 0.4), (0.0, 0.5, 0.4), (0.0, 0.5, 2.6), (0.433, 0.25, 0.4), (0.433, 0.25, 2.6), (0.433, -0.25, 0.4), (0.433, -0.25, 2.6), (0.0, -0.5, 0.4), (0.0, -0.5, 2.6), (-0.433, -0.25, 0.4), (-0.433, -0.25, 2.6), (-0.433, 0.25, 0.4), (-0.433, 0.25, 2.6), (-0.6, -1.6, 2.6), (-0.6, -1.6, 4.0), (-0.6, 1.6, 2.6), (-0.6, 1.6, 4.0), (0.6, -1.6, 2.6), (0.6, -1.6, 4.0), (0.6, 1.6, 2.6), (0.6, 1.6, 4.0), (-0.6, 1.1, 3.5), (-0.6, 1.1, 4.9), (-0.6, 2.3, 3.5), (-0.6, 2.3, 4.9), (0.6, 1.1, 3.5), (0.6, 1.1, 4.9), (0.6, 2.3, 3.5), (0.6, 2.3, 4.9)], [], [(0, 1, 3, 2), (2, 3, 5, 4), (4, 5, 7, 6), (6, 7, 9, 8), (8, 9, 11, 10), (10, 11, 13, 12), (3, 1, 15, 13, 11, 9, 7, 5), (12, 13, 15, 14), (14, 15, 1, 0), (0, 2, 4, 6, 8, 10, 12, 14), (16, 17, 19, 18), (18, 19, 21, 20), (20, 21, 23, 22), (22, 23, 25, 24), (19, 17, 27, 25, 23, 21), (24, 25, 27, 26), (26, 27, 17, 16), (16, 18, 20, 22, 24, 26), (28, 29, 31, 30), (30, 31, 35, 34), (34, 35, 33, 32), (32, 33, 29, 28), (30, 34, 32, 28), (35, 31, 29, 33), (36, 37, 39, 38), (38, 39, 43, 42), (42, 43, 41, 40), (40, 41, 37, 36), (38, 42, 40, 36), (43, 39, 37, 41)])
me_sm_springrider.polygons.foreach_set('material_index', [0, 0, 0, 0, 0, 0, 0, 0, 0, 0, 1, 1, 1, 1, 1, 1, 1, 1, 2, 2, 2, 2, 2, 2, 2, 2, 2, 2, 2, 2])
_uv = me_sm_springrider.uv_layers.new(name='UVMap')
_uv.uv.foreach_set('vector', [1.0, 0.5, 1.0, 1.0, 0.875, 1.0, 0.875, 0.5, 0.875, 0.5, 0.875, 1.0, 0.75, 1.0, 0.75, 0.5, 0.75, 0.5, 0.75, 1.0, 0.625, 1.0, 0.625, 0.5, 0.625, 0.5, 0.625, 1.0, 0.5, 1.0, 0.5, 0.5, 0.5, 0.5, 0.5, 1.0, 0.375, 1.0, 0.375, 0.5, 0.375, 0.5, 0.375, 1.0, 0.25, 1.0, 0.25, 0.5, 0.4197, 0.4197, 0.25, 0.49, 0.08029, 0.4197, 0.01, 0.25, 0.08029, 0.08029, 0.25, 0.01, 0.4197, 0.08029, 0.49, 0.25, 0.25, 0.5, 0.25, 1.0, 0.125, 1.0, 0.125, 0.5, 0.125, 0.5, 0.125, 1.0, 0.0, 1.0, 0.0, 0.5, 0.75, 0.49, 0.9197, 0.4197, 0.99, 0.25, 0.9197, 0.08029, 0.75, 0.01, 0.5803, 0.08029, 0.51, 0.25, 0.5803, 0.4197, 1.0, 0.5, 1.0, 1.0, 0.8333, 1.0, 0.8333, 0.5, 0.8333, 0.5, 0.8333, 1.0, 0.6667, 1.0, 0.6667, 0.5, 0.6667, 0.5, 0.6667, 1.0, 0.5, 1.0, 0.5, 0.5, 0.5, 0.5, 0.5, 1.0, 0.3333, 1.0, 0.3333, 0.5, 0.4578, 0.37, 0.25, 0.49, 0.04215, 0.37, 0.04215, 0.13, 0.25, 0.01, 0.4578, 0.13, 0.3333, 0.5, 0.3333, 1.0, 0.1667, 1.0, 0.1667, 0.5, 0.1667, 0.5, 0.1667, 1.0, -8.941e-08, 1.0, -8.941e-08, 0.5, 0.75, 0.49, 0.9578, 0.37, 0.9578, 0.13, 0.75, 0.01, 0.5422, 0.13, 0.5422, 0.37, 0.375, 0.0, 0.625, 0.0, 0.625, 0.25, 0.375, 0.25, 0.375, 0.25, 0.625, 0.25, 0.625, 0.5, 0.375, 0.5, 0.375, 0.5, 0.625, 0.5, 0.625, 0.75, 0.375, 0.75, 0.375, 0.75, 0.625, 0.75, 0.625, 1.0, 0.375, 1.0, 0.125, 0.5, 0.375, 0.5, 0.375, 0.75, 0.125, 0.75, 0.625, 0.5, 0.875, 0.5, 0.875, 0.75, 0.625, 0.75, 0.375, 0.0, 0.625, 0.0, 0.625, 0.25, 0.375, 0.25, 0.375, 0.25, 0.625, 0.25, 0.625, 0.5, 0.375, 0.5, 0.375, 0.5, 0.625, 0.5, 0.625, 0.75, 0.375, 0.75, 0.375, 0.75, 0.625, 0.75, 0.625, 1.0, 0.375, 1.0, 0.125, 0.5, 0.375, 0.5, 0.375, 0.75, 0.125, 0.75, 0.625, 0.5, 0.875, 0.5, 0.875, 0.75, 0.625, 0.75])
me_sm_springrider.materials.append(mat_mat_stone)
me_sm_springrider.materials.append(mat_mat_rustmetal)
me_sm_springrider.materials.append(mat_mat_pizzared)
me_sm_springrider.update()
me_sm_deadtree = bpy.data.meshes.new('SM_DeadTree')
me_sm_deadtree.from_pydata([(0.0, 1.2, 0.0), (0.0, 0.5, 12.0), (1.039, 0.6, 0.0), (0.433, 0.25, 12.0), (1.039, -0.6, 0.0), (0.433, -0.25, 12.0), (0.0, -1.2, 0.0), (0.0, -0.5, 12.0), (-1.039, -0.6, 0.0), (-0.433, -0.25, 12.0), (-1.039, 0.6, 0.0), (-0.433, 0.25, 12.0), (0.2793, 0.5, 7.543), (3.721, 0.15, 12.46), (0.6688, 0.1545, 7.27), (3.838, 0.04635, 12.38), (0.52, -0.4045, 7.374), (3.793, -0.1214, 12.41), (0.03853, -0.4045, 7.711), (3.649, -0.1214, 12.51), (-0.1103, 0.1545, 7.815), (3.604, 0.04635, 12.54), (-0.193, 0.9, 7.085), (-3.407, 0.55, 10.92), (0.1712, 0.5545, 7.391), (-3.298, 0.4464, 11.01), (0.0321, -0.004508, 7.274), (-3.339, 0.2786, 10.97), (-0.4182, -0.004508, 6.896), (-3.475, 0.2786, 10.86), (-0.5573, 0.5545, 6.779), (-3.516, 0.4464, 10.82), (0.4, -0.02519, 10.09), (0.4, -2.565, 13.2), (0.7804, -0.2516, 9.933), (0.4951, -2.622, 13.16), (0.6351, -0.6179, 9.676), (0.4588, -2.713, 13.09), (0.1649, -0.6179, 9.676), (0.3412, -2.713, 13.09), (0.01958, -0.2516, 9.933), (0.3049, -2.622, 13.16)], [], [(0, 1, 3, 2), (2, 3, 5, 4), (4, 5, 7, 6), (6, 7, 9, 8), (3, 1, 11, 9, 7, 5), (8, 9, 11, 10), (10, 11, 1, 0), (0, 2, 4, 6, 8, 10), (12, 13, 15, 14), (14, 15, 17, 16), (16, 17, 19, 18), (15, 13, 21, 19, 17), (18, 19, 21, 20), (20, 21, 13, 12), (12, 14, 16, 18, 20), (22, 23, 25, 24), (24, 25, 27, 26), (26, 27, 29, 28), (25, 23, 31, 29, 27), (28, 29, 31, 30), (30, 31, 23, 22), (22, 24, 26, 28, 30), (32, 33, 35, 34), (34, 35, 37, 36), (36, 37, 39, 38), (35, 33, 41, 39, 37), (38, 39, 41, 40), (40, 41, 33, 32), (32, 34, 36, 38, 40)])
_uv = me_sm_deadtree.uv_layers.new(name='UVMap')
_uv.uv.foreach_set('vector', [1.0, 0.5, 1.0, 1.0, 0.8333, 1.0, 0.8333, 0.5, 0.8333, 0.5, 0.8333, 1.0, 0.6667, 1.0, 0.6667, 0.5, 0.6667, 0.5, 0.6667, 1.0, 0.5, 1.0, 0.5, 0.5, 0.5, 0.5, 0.5, 1.0, 0.3333, 1.0, 0.3333, 0.5, 0.4578, 0.37, 0.25, 0.49, 0.04215, 0.37, 0.04215, 0.13, 0.25, 0.01, 0.4578, 0.13, 0.3333, 0.5, 0.3333, 1.0, 0.1667, 1.0, 0.1667, 0.5, 0.1667, 0.5, 0.1667, 1.0, -8.941e-08, 1.0, -8.941e-08, 0.5, 0.75, 0.49, 0.9578, 0.37, 0.9578, 0.13, 0.75, 0.01, 0.5422, 0.13, 0.5422, 0.37, 1.0, 0.5, 1.0, 1.0, 0.8, 1.0, 0.8, 0.5, 0.8, 0.5, 0.8, 1.0, 0.6, 1.0, 0.6, 0.5, 0.6, 0.5, 0.6, 1.0, 0.4, 1.0, 0.4, 0.5, 0.4783, 0.3242, 0.25, 0.49, 0.02175, 0.3242, 0.1089, 0.05584, 0.3911, 0.05584, 0.4, 0.5, 0.4, 1.0, 0.2, 1.0, 0.2, 0.5, 0.2, 0.5, 0.2, 1.0, 2.98e-08, 1.0, 2.98e-08, 0.5, 0.75, 0.49, 0.9783, 0.3242, 0.8911, 0.05584, 0.6089, 0.05584, 0.5217, 0.3242, 1.0, 0.5, 1.0, 1.0, 0.8, 1.0, 0.8, 0.5, 0.8, 0.5, 0.8, 1.0, 0.6, 1.0, 0.6, 0.5, 0.6, 0.5, 0.6, 1.0, 0.4, 1.0, 0.4, 0.5, 0.4783, 0.3242, 0.25, 0.49, 0.02175, 0.3242, 0.1089, 0.05584, 0.3911, 0.05584, 0.4, 0.5, 0.4, 1.0, 0.2, 1.0, 0.2, 0.5, 0.2, 0.5, 0.2, 1.0, 2.98e-08, 1.0, 2.98e-08, 0.5, 0.75, 0.49, 0.9783, 0.3242, 0.8911, 0.05584, 0.6089, 0.05584, 0.5217, 0.3242, 1.0, 0.5, 1.0, 1.0, 0.8, 1.0, 0.8, 0.5, 0.8, 0.5, 0.8, 1.0, 0.6, 1.0, 0.6, 0.5, 0.6, 0.5, 0.6, 1.0, 0.4, 1.0, 0.4, 0.5, 0.4783, 0.3242, 0.25, 0.49, 0.02175, 0.3242, 0.1089, 0.05584, 0.3911, 0.05584, 0.4, 0.5, 0.4, 1.0, 0.2, 1.0, 0.2, 0.5, 0.2, 0.5, 0.2, 1.0, 2.98e-08, 1.0, 2.98e-08, 0.5, 0.75, 0.49, 0.9783, 0.3242, 0.8911, 0.05584, 0.6089, 0.05584, 0.5217, 0.3242])
me_sm_deadtree.materials.append(mat_mat_wood)
me_sm_deadtree.update()
me_sm_statue = bpy.data.meshes.new('SM_Statue')
me_sm_statue.from_pydata([(-2.0, -2.0, 0.0), (-2.0, -2.0, 3.0), (-2.0, 2.0, 0.0), (-2.0, 2.0, 3.0), (2.0, -2.0, 0.0), (2.0, -2.0, 3.0), (2.0, 2.0, 0.0), (2.0, 2.0, 3.0), (-0.9, -0.6, 3.0), (-0.9, -0.6, 7.0), (-0.9, 0.6, 3.0), (-0.9, 0.6, 7.0), (0.9, -0.6, 3.0), (0.9, -0.6, 7.0), (0.9, 0.6, 3.0), (0.9, 0.6, 7.0), (0.0, 0.9, 6.8), (0.0, 0.9, 8.4), (0.7794, 0.45, 6.8), (0.7794, 0.45, 8.4), (0.7794, -0.45, 6.8), (0.7794, -0.45, 8.4), (0.0, -0.9, 6.8), (0.0, -0.9, 8.4), (-0.7794, -0.45, 6.8), (-0.7794, -0.45, 8.4), (-0.7794, 0.45, 6.8), (-0.7794, 0.45, 8.4), (-1.55, -0.25, 4.0), (-1.55, -0.25, 7.0), (-1.55, 0.25, 4.0), (-1.55, 0.25, 7.0), (-1.05, -0.25, 4.0), (-1.05, -0.25, 7.0), (-1.05, 0.25, 4.0), (-1.05, 0.25, 7.0), (1.05, -0.25, 4.0), (1.05, -0.25, 7.0), (1.05, 0.25, 4.0), (1.05, 0.25, 7.0), (1.55, -0.25, 4.0), (1.55, -0.25, 7.0), (1.55, 0.25, 4.0), (1.55, 0.25, 7.0)], [], [(0, 1, 3, 2), (2, 3, 7, 6), (6, 7, 5, 4), (4, 5, 1, 0), (2, 6, 4, 0), (7, 3, 1, 5), (8, 9, 11, 10), (10, 11, 15, 14), (14, 15, 13, 12), (12, 13, 9, 8), (10, 14, 12, 8), (15, 11, 9, 13), (16, 17, 19, 18), (18, 19, 21, 20), (20, 21, 23, 22), (22, 23, 25, 24), (19, 17, 27, 25, 23, 21), (24, 25, 27, 26), (26, 27, 17, 16), (16, 18, 20, 22, 24, 26), (28, 29, 31, 30), (30, 31, 35, 34), (34, 35, 33, 32), (32, 33, 29, 28), (30, 34, 32, 28), (35, 31, 29, 33), (36, 37, 39, 38), (38, 39, 43, 42), (42, 43, 41, 40), (40, 41, 37, 36), (38, 42, 40, 36), (43, 39, 37, 41)])
_uv = me_sm_statue.uv_layers.new(name='UVMap')
_uv.uv.foreach_set('vector', [0.375, 0.0, 0.625, 0.0, 0.625, 0.25, 0.375, 0.25, 0.375, 0.25, 0.625, 0.25, 0.625, 0.5, 0.375, 0.5, 0.375, 0.5, 0.625, 0.5, 0.625, 0.75, 0.375, 0.75, 0.375, 0.75, 0.625, 0.75, 0.625, 1.0, 0.375, 1.0, 0.125, 0.5, 0.375, 0.5, 0.375, 0.75, 0.125, 0.75, 0.625, 0.5, 0.875, 0.5, 0.875, 0.75, 0.625, 0.75, 0.375, 0.0, 0.625, 0.0, 0.625, 0.25, 0.375, 0.25, 0.375, 0.25, 0.625, 0.25, 0.625, 0.5, 0.375, 0.5, 0.375, 0.5, 0.625, 0.5, 0.625, 0.75, 0.375, 0.75, 0.375, 0.75, 0.625, 0.75, 0.625, 1.0, 0.375, 1.0, 0.125, 0.5, 0.375, 0.5, 0.375, 0.75, 0.125, 0.75, 0.625, 0.5, 0.875, 0.5, 0.875, 0.75, 0.625, 0.75, 1.0, 0.5, 1.0, 1.0, 0.8333, 1.0, 0.8333, 0.5, 0.8333, 0.5, 0.8333, 1.0, 0.6667, 1.0, 0.6667, 0.5, 0.6667, 0.5, 0.6667, 1.0, 0.5, 1.0, 0.5, 0.5, 0.5, 0.5, 0.5, 1.0, 0.3333, 1.0, 0.3333, 0.5, 0.4578, 0.37, 0.25, 0.49, 0.04215, 0.37, 0.04215, 0.13, 0.25, 0.01, 0.4578, 0.13, 0.3333, 0.5, 0.3333, 1.0, 0.1667, 1.0, 0.1667, 0.5, 0.1667, 0.5, 0.1667, 1.0, -8.941e-08, 1.0, -8.941e-08, 0.5, 0.75, 0.49, 0.9578, 0.37, 0.9578, 0.13, 0.75, 0.01, 0.5422, 0.13, 0.5422, 0.37, 0.375, 0.0, 0.625, 0.0, 0.625, 0.25, 0.375, 0.25, 0.375, 0.25, 0.625, 0.25, 0.625, 0.5, 0.375, 0.5, 0.375, 0.5, 0.625, 0.5, 0.625, 0.75, 0.375, 0.75, 0.375, 0.75, 0.625, 0.75, 0.625, 1.0, 0.375, 1.0, 0.125, 0.5, 0.375, 0.5, 0.375, 0.75, 0.125, 0.75, 0.625, 0.5, 0.875, 0.5, 0.875, 0.75, 0.625, 0.75, 0.375, 0.0, 0.625, 0.0, 0.625, 0.25, 0.375, 0.25, 0.375, 0.25, 0.625, 0.25, 0.625, 0.5, 0.375, 0.5, 0.375, 0.5, 0.625, 0.5, 0.625, 0.75, 0.375, 0.75, 0.375, 0.75, 0.625, 0.75, 0.625, 1.0, 0.375, 1.0, 0.125, 0.5, 0.375, 0.5, 0.375, 0.75, 0.125, 0.75, 0.625, 0.5, 0.875, 0.5, 0.875, 0.75, 0.625, 0.75])
me_sm_statue.materials.append(mat_mat_stone)
me_sm_statue.update()
me_sm_fencesegment = bpy.data.meshes.new('SM_FenceSegment')
me_sm_fencesegment.from_pydata([(-4.0, -0.2, 2.4), (-4.0, -0.2, 2.8), (-4.0, 0.2, 2.4), (-4.0, 0.2, 2.8), (4.0, -0.2, 2.4), (4.0, -0.2, 2.8), (4.0, 0.2, 2.4), (4.0, 0.2, 2.8), (-4.0, -0.2, 1.2), (-4.0, -0.2, 1.6), (-4.0, 0.2, 1.2), (-4.0, 0.2, 1.6), (4.0, -0.2, 1.2), (4.0, -0.2, 1.6), (4.0, 0.2, 1.2), (4.0, 0.2, 1.6), (-3.75, -0.2, 0.0), (-3.75, -0.2, 3.4), (-3.75, 0.2, 0.0), (-3.75, 0.2, 3.4), (-3.25, -0.2, 0.0), (-3.25, -0.2, 3.4), (-3.25, 0.2, 0.0), (-3.25, 0.2, 3.4), (-2.0, -0.2, 0.0), (-2.0, -0.2, 3.4), (-2.0, 0.2, 0.0), (-2.0, 0.2, 3.4), (-1.5, -0.2, 0.0), (-1.5, -0.2, 3.4), (-1.5, 0.2, 0.0), (-1.5, 0.2, 3.4), (-0.25, -0.2, 0.0), (-0.25, -0.2, 3.4), (-0.25, 0.2, 0.0), (-0.25, 0.2, 3.4), (0.25, -0.2, 0.0), (0.25, -0.2, 3.4), (0.25, 0.2, 0.0), (0.25, 0.2, 3.4), (1.5, -0.2, 0.0), (1.5, -0.2, 3.4), (1.5, 0.2, 0.0), (1.5, 0.2, 3.4), (2.0, -0.2, 0.0), (2.0, -0.2, 3.4), (2.0, 0.2, 0.0), (2.0, 0.2, 3.4), (3.25, -0.2, 0.0), (3.25, -0.2, 3.4), (3.25, 0.2, 0.0), (3.25, 0.2, 3.4), (3.75, -0.2, 0.0), (3.75, -0.2, 3.4), (3.75, 0.2, 0.0), (3.75, 0.2, 3.4)], [], [(0, 1, 3, 2), (2, 3, 7, 6), (6, 7, 5, 4), (4, 5, 1, 0), (2, 6, 4, 0), (7, 3, 1, 5), (8, 9, 11, 10), (10, 11, 15, 14), (14, 15, 13, 12), (12, 13, 9, 8), (10, 14, 12, 8), (15, 11, 9, 13), (16, 17, 19, 18), (18, 19, 23, 22), (22, 23, 21, 20), (20, 21, 17, 16), (18, 22, 20, 16), (23, 19, 17, 21), (24, 25, 27, 26), (26, 27, 31, 30), (30, 31, 29, 28), (28, 29, 25, 24), (26, 30, 28, 24), (31, 27, 25, 29), (32, 33, 35, 34), (34, 35, 39, 38), (38, 39, 37, 36), (36, 37, 33, 32), (34, 38, 36, 32), (39, 35, 33, 37), (40, 41, 43, 42), (42, 43, 47, 46), (46, 47, 45, 44), (44, 45, 41, 40), (42, 46, 44, 40), (47, 43, 41, 45), (48, 49, 51, 50), (50, 51, 55, 54), (54, 55, 53, 52), (52, 53, 49, 48), (50, 54, 52, 48), (55, 51, 49, 53)])
_uv = me_sm_fencesegment.uv_layers.new(name='UVMap')
_uv.uv.foreach_set('vector', [0.375, 0.0, 0.625, 0.0, 0.625, 0.25, 0.375, 0.25, 0.375, 0.25, 0.625, 0.25, 0.625, 0.5, 0.375, 0.5, 0.375, 0.5, 0.625, 0.5, 0.625, 0.75, 0.375, 0.75, 0.375, 0.75, 0.625, 0.75, 0.625, 1.0, 0.375, 1.0, 0.125, 0.5, 0.375, 0.5, 0.375, 0.75, 0.125, 0.75, 0.625, 0.5, 0.875, 0.5, 0.875, 0.75, 0.625, 0.75, 0.375, 0.0, 0.625, 0.0, 0.625, 0.25, 0.375, 0.25, 0.375, 0.25, 0.625, 0.25, 0.625, 0.5, 0.375, 0.5, 0.375, 0.5, 0.625, 0.5, 0.625, 0.75, 0.375, 0.75, 0.375, 0.75, 0.625, 0.75, 0.625, 1.0, 0.375, 1.0, 0.125, 0.5, 0.375, 0.5, 0.375, 0.75, 0.125, 0.75, 0.625, 0.5, 0.875, 0.5, 0.875, 0.75, 0.625, 0.75, 0.375, 0.0, 0.625, 0.0, 0.625, 0.25, 0.375, 0.25, 0.375, 0.25, 0.625, 0.25, 0.625, 0.5, 0.375, 0.5, 0.375, 0.5, 0.625, 0.5, 0.625, 0.75, 0.375, 0.75, 0.375, 0.75, 0.625, 0.75, 0.625, 1.0, 0.375, 1.0, 0.125, 0.5, 0.375, 0.5, 0.375, 0.75, 0.125, 0.75, 0.625, 0.5, 0.875, 0.5, 0.875, 0.75, 0.625, 0.75, 0.375, 0.0, 0.625, 0.0, 0.625, 0.25, 0.375, 0.25, 0.375, 0.25, 0.625, 0.25, 0.625, 0.5, 0.375, 0.5, 0.375, 0.5, 0.625, 0.5, 0.625, 0.75, 0.375, 0.75, 0.375, 0.75, 0.625, 0.75, 0.625, 1.0, 0.375, 1.0, 0.125, 0.5, 0.375, 0.5, 0.375, 0.75, 0.125, 0.75, 0.625, 0.5, 0.875, 0.5, 0.875, 0.75, 0.625, 0.75, 0.375, 0.0, 0.625, 0.0, 0.625, 0.25, 0.375, 0.25, 0.375, 0.25, 0.625, 0.25, 0.625, 0.5, 0.375, 0.5, 0.375, 0.5, 0.625, 0.5, 0.625, 0.75, 0.375, 0.75, 0.375, 0.75, 0.625, 0.75, 0.625, 1.0, 0.375, 1.0, 0.125, 0.5, 0.375, 0.5, 0.375, 0.75, 0.125, 0.75, 0.625, 0.5, 0.875, 0.5, 0.875, 0.75, 0.625, 0.75, 0.375, 0.0, 0.625, 0.0, 0.625, 0.25, 0.375, 0.25, 0.375, 0.25, 0.625, 0.25, 0.625, 0.5, 0.375, 0.5, 0.375, 0.5, 0.625, 0.5, 0.625, 0.75, 0.375, 0.75, 0.375, 0.75, 0.625, 0.75, 0.625, 1.0, 0.375, 1.0, 0.125, 0.5, 0.375, 0.5, 0.375, 0.75, 0.125, 0.75, 0.625, 0.5, 0.875, 0.5, 0.875, 0.75, 0.625, 0.75, 0.375, 0.0, 0.625, 0.0, 0.625, 0.25, 0.375, 0.25, 0.375, 0.25, 0.625, 0.25, 0.625, 0.5, 0.375, 0.5, 0.375, 0.5, 0.625, 0.5, 0.625, 0.75, 0.375, 0.75, 0.375, 0.75, 0.625, 0.75, 0.625, 1.0, 0.375, 1.0, 0.125, 0.5, 0.375, 0.5, 0.375, 0.75, 0.125, 0.75, 0.625, 0.5, 0.875, 0.5, 0.875, 0.75, 0.625, 0.75])
me_sm_fencesegment.materials.append(mat_mat_wood)
me_sm_fencesegment.update()
me_sm_streetlamp = bpy.data.meshes.new('SM_Streetlamp')
me_sm_streetlamp.from_pydata([(0.0, 0.3, 0.0), (0.0, 0.3, 12.0), (0.2598, 0.15, 0.0), (0.2598, 0.15, 12.0), (0.2598, -0.15, 0.0), (0.2598, -0.15, 12.0), (0.0, -0.3, 0.0), (0.0, -0.3, 12.0), (-0.2598, -0.15, 0.0), (-0.2598, -0.15, 12.0), (-0.2598, 0.15, 0.0), (-0.2598, 0.15, 12.0), (-0.2, -0.15, 11.85), (-0.2, -0.15, 12.15), (-0.2, 0.15, 11.85), (-0.2, 0.15, 12.15), (2.0, -0.15, 11.85), (2.0, -0.15, 12.15), (2.0, 0.15, 11.85), (2.0, 0.15, 12.15), (1.4, -0.5, 11.3), (1.4, -0.5, 11.9), (1.4, 0.5, 11.3), (1.4, 0.5, 11.9), (2.4, -0.5, 11.3), (2.4, -0.5, 11.9), (2.4, 0.5, 11.3), (2.4, 0.5, 11.9)], [], [(0, 1, 3, 2), (2, 3, 5, 4), (4, 5, 7, 6), (6, 7, 9, 8), (3, 1, 11, 9, 7, 5), (8, 9, 11, 10), (10, 11, 1, 0), (0, 2, 4, 6, 8, 10), (12, 13, 15, 14), (14, 15, 19, 18), (18, 19, 17, 16), (16, 17, 13, 12), (14, 18, 16, 12), (19, 15, 13, 17), (20, 21, 23, 22), (22, 23, 27, 26), (26, 27, 25, 24), (24, 25, 21, 20), (22, 26, 24, 20), (27, 23, 21, 25)])
me_sm_streetlamp.polygons.foreach_set('material_index', [0, 0, 0, 0, 0, 0, 0, 0, 0, 0, 0, 0, 0, 0, 1, 1, 1, 1, 1, 1])
_uv = me_sm_streetlamp.uv_layers.new(name='UVMap')
_uv.uv.foreach_set('vector', [1.0, 0.5, 1.0, 1.0, 0.8333, 1.0, 0.8333, 0.5, 0.8333, 0.5, 0.8333, 1.0, 0.6667, 1.0, 0.6667, 0.5, 0.6667, 0.5, 0.6667, 1.0, 0.5, 1.0, 0.5, 0.5, 0.5, 0.5, 0.5, 1.0, 0.3333, 1.0, 0.3333, 0.5, 0.4578, 0.37, 0.25, 0.49, 0.04215, 0.37, 0.04215, 0.13, 0.25, 0.01, 0.4578, 0.13, 0.3333, 0.5, 0.3333, 1.0, 0.1667, 1.0, 0.1667, 0.5, 0.1667, 0.5, 0.1667, 1.0, -8.941e-08, 1.0, -8.941e-08, 0.5, 0.75, 0.49, 0.9578, 0.37, 0.9578, 0.13, 0.75, 0.01, 0.5422, 0.13, 0.5422, 0.37, 0.375, 0.0, 0.625, 0.0, 0.625, 0.25, 0.375, 0.25, 0.375, 0.25, 0.625, 0.25, 0.625, 0.5, 0.375, 0.5, 0.375, 0.5, 0.625, 0.5, 0.625, 0.75, 0.375, 0.75, 0.375, 0.75, 0.625, 0.75, 0.625, 1.0, 0.375, 1.0, 0.125, 0.5, 0.375, 0.5, 0.375, 0.75, 0.125, 0.75, 0.625, 0.5, 0.875, 0.5, 0.875, 0.75, 0.625, 0.75, 0.375, 0.0, 0.625, 0.0, 0.625, 0.25, 0.375, 0.25, 0.375, 0.25, 0.625, 0.25, 0.625, 0.5, 0.375, 0.5, 0.375, 0.5, 0.625, 0.5, 0.625, 0.75, 0.375, 0.75, 0.375, 0.75, 0.625, 0.75, 0.625, 1.0, 0.375, 1.0, 0.125, 0.5, 0.375, 0.5, 0.375, 0.75, 0.125, 0.75, 0.625, 0.5, 0.875, 0.5, 0.875, 0.75, 0.625, 0.75])
me_sm_streetlamp.materials.append(mat_mat_dark)
me_sm_streetlamp.materials.append(mat_mat_cream)
me_sm_streetlamp.update()

# ---- objects
ob_light = bpy.data.objects.new('Light', light_light)
ob_camera = bpy.data.objects.new('Camera', cam_camera)
ob_sm_house = bpy.data.objects.new('SM_House', me_sm_house)
ob_sm_pizzeria = bpy.data.objects.new('SM_Pizzeria', me_sm_pizzeria)
ob_sm_slide = bpy.data.objects.new('SM_Slide', me_sm_slide)
ob_sm_swing = bpy.data.objects.new('SM_Swing', me_sm_swing)
ob_sm_carousel = bpy.data.objects.new('SM_Carousel', me_sm_carousel)
ob_sm_springrider = bpy.data.objects.new('SM_SpringRider', me_sm_springrider)
ob_sm_deadtree = bpy.data.objects.new('SM_DeadTree', me_sm_deadtree)
ob_sm_statue = bpy.data.objects.new('SM_Statue', me_sm_statue)
ob_sm_fencesegment = bpy.data.objects.new('SM_FenceSegment', me_sm_fencesegment)
ob_sm_streetlamp = bpy.data.objects.new('SM_Streetlamp', me_sm_streetlamp)

# ---- transforms, parenting, visibility, modifiers, constraints
ob_light.location = (4.076, 1.005, 5.904)
ob_light.rotation_euler = (0.6503, 0.05522, 1.866)
ob_light.lock_rotations_4d = False
ob_light.empty_display_type = 'ARROWS'
ob_light.color = (0.0, 0.0, 0.0, 0.0)
ob_light.lineart.crease_threshold = 0.0
ob_camera.location = (7.359, -6.926, 4.958)
ob_camera.rotation_euler = (1.109, 0.0, 0.8149)
ob_camera.lock_rotations_4d = False
ob_camera.empty_display_type = 'ARROWS'
ob_camera.color = (0.0, 0.0, 0.0, 0.0)
ob_camera.display_type = 'WIRE'
ob_camera.lineart.crease_threshold = 0.0
ob_sm_house.location = (0.0, 0.0, 0.0)
ob_sm_pizzeria.location = (50.0, 0.0, 0.0)
ob_sm_slide.location = (100.0, 0.0, 0.0)
ob_sm_swing.location = (130.0, 0.0, 0.0)
ob_sm_swing.rotation_euler = (0.0, 1.571, 0.0)
ob_sm_carousel.location = (160.0, 0.0, 0.0)
ob_sm_springrider.location = (190.0, 0.0, 0.0)
ob_sm_deadtree.location = (220.0, 0.0, 0.0)
ob_sm_statue.location = (250.0, 0.0, 0.0)
ob_sm_fencesegment.location = (280.0, 0.0, 0.0)
ob_sm_streetlamp.location = (300.0, 0.0, 0.0)

# ---- collection membership
col_collection.objects.link(ob_light)
col_collection.objects.link(ob_camera)
col_col_mapkit.objects.link(ob_sm_house)
col_col_mapkit.objects.link(ob_sm_pizzeria)
col_col_mapkit.objects.link(ob_sm_slide)
col_col_mapkit.objects.link(ob_sm_swing)
col_col_mapkit.objects.link(ob_sm_carousel)
col_col_mapkit.objects.link(ob_sm_springrider)
col_col_mapkit.objects.link(ob_sm_deadtree)
col_col_mapkit.objects.link(ob_sm_statue)
col_col_mapkit.objects.link(ob_sm_fencesegment)
col_col_mapkit.objects.link(ob_sm_streetlamp)

# ---- scene / render settings (as saved in the file)
scene.frame_start = 1; scene.frame_end = 250; scene.frame_set(1)
scene.render.engine = 'BLENDER_WORKBENCH'
scene.render.resolution_x = 1100
scene.render.resolution_y = 260
scene.render.bake_bias = 0.0
scene.render.bake_samples = 0
scene.render.compositor_device = 'GPU'
scene.eevee.use_volume_custom_range = False
scene.eevee.fast_gi_thickness_near = 0.1
scene.eevee.fast_gi_thickness_far = 0.0
scene.eevee.ray_tracing_options.screen_trace_thickness = 0.1
bpy.context.view_layer.update()

# ---- added for rendering (the .blend has no active camera): camera
cam_auto = bpy.data.cameras.new('AutoCamera')
cam_auto.lens = 50.0
cam_auto.sensor_width = 36.0
cam_auto.clip_end = 5085.29
ob_auto_camera = bpy.data.objects.new('AutoCamera', cam_auto)
scene.collection.objects.link(ob_auto_camera)
ob_auto_camera.location = (436.461, -349.464, 240.16)
ob_auto_camera.rotation_euler = (1.09748, -7.21219e-08, 0.694738)
scene.camera = ob_auto_camera
bpy.context.view_layer.update()
